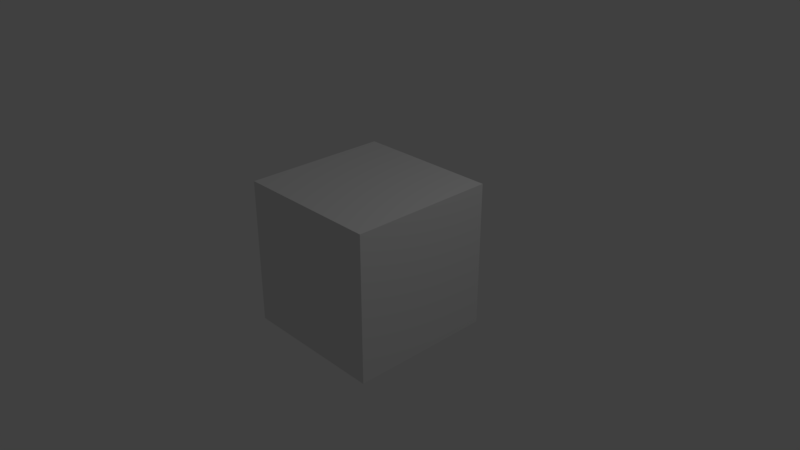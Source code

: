 # Source: dementor.blend  (saved by Blender 2.79.0; exported with 4.5.12 LTS)
import bpy
from mathutils import Matrix  # noqa: F401  (used for matrix-valued properties, if any)

bpy.ops.wm.read_factory_settings(use_empty=True)
scene = bpy.context.scene
scene.name = 'Scene'

# ---- collections
col_collection_1 = bpy.data.collections.new('Collection 1'); scene.collection.children.link(col_collection_1)

# ---- materials (node trees are filled in below, after node groups)
mat_material = bpy.data.materials.new('Material')
mat_material.alpha_threshold = 0.0
mat_material.use_transparent_shadow = False
mat_material.roughness = 0.5
mat_material.line_color = (0.0, 0.0, 0.0, 1.0)

# ---- material node trees

# ---- world
world_world = bpy.data.worlds.new('World'); scene.world = world_world
world_world.color = (0.05088, 0.05088, 0.05088)
world_world.use_sun_shadow = False
world_world.sun_shadow_jitter_overblur = 0.0
world_world.cycles.sampling_method = 'MANUAL'

# ---- cameras
cam_camera = bpy.data.cameras.new('Camera')
cam_camera.clip_end = 100.0
cam_camera.lens = 35.0
cam_camera.sensor_width = 32.0
cam_camera.sensor_height = 18.0
cam_camera.ortho_scale = 7.314
cam_camera.dof.focus_distance = 0.0
cam_camera.dof.aperture_fstop = 128.0

# ---- lights
light_lamp = bpy.data.lights.new('Lamp', 'POINT')
light_lamp.transmission_factor = 0.0
light_lamp.cutoff_distance = 30.0
light_lamp.energy = 100.0
light_lamp.shadow_buffer_clip_start = 1.001
light_lamp.shadow_soft_size = 0.1
light_lamp.shadow_maximum_resolution = 0.006
light_lamp.use_absolute_resolution = True

# ---- meshes
me_cube = bpy.data.meshes.new('Cube')
me_cube.from_pydata([(1.0, 1.0, -1.0), (1.0, -1.0, -1.0), (-1.0, -1.0, -1.0), (-1.0, 1.0, -1.0), (1.0, 1.0, 1.0), (1.0, -1.0, 1.0), (-1.0, -1.0, 1.0), (-1.0, 1.0, 1.0)], [], [(0, 1, 2, 3), (4, 7, 6, 5), (0, 4, 5, 1), (1, 5, 6, 2), (2, 6, 7, 3), (4, 0, 3, 7)])
me_cube.materials.append(mat_material)
me_cube.use_remesh_preserve_volume = False
me_cube.use_remesh_preserve_attributes = False
me_cube.use_mirror_vertex_groups = False
me_cube.update()

# ---- objects
ob_cube = bpy.data.objects.new('Cube', me_cube)
ob_lamp = bpy.data.objects.new('Lamp', light_lamp)
ob_camera = bpy.data.objects.new('Camera', cam_camera)

# ---- transforms, parenting, visibility, modifiers, constraints
ob_cube.location = (0.0, 0.0, 0.0)
ob_cube.lock_rotations_4d = False
ob_cube.empty_display_type = 'ARROWS'
ob_cube.lineart.crease_threshold = 0.0
ob_lamp.location = (4.076, 1.005, 5.904)
ob_lamp.rotation_euler = (0.6503, 0.05522, 1.866)
ob_lamp.lock_rotations_4d = False
ob_lamp.empty_display_type = 'ARROWS'
ob_lamp.color = (0.0, 0.0, 0.0, 0.0)
ob_lamp.lineart.crease_threshold = 0.0
ob_camera.location = (7.481, -6.508, 5.344)
ob_camera.rotation_euler = (1.109, 0.0, 0.8149)
ob_camera.lock_rotations_4d = False
ob_camera.empty_display_type = 'ARROWS'
ob_camera.color = (0.0, 0.0, 0.0, 0.0)
ob_camera.display_type = 'WIRE'
ob_camera.lineart.crease_threshold = 0.0

# ---- collection membership
col_collection_1.objects.link(ob_cube)
col_collection_1.objects.link(ob_lamp)
col_collection_1.objects.link(ob_camera)

# ---- scene / render settings (as saved in the file)
scene.camera = ob_camera
scene.frame_start = 1; scene.frame_end = 250; scene.frame_set(1)
scene.render.engine = 'BLENDER_EEVEE_NEXT'
scene.render.resolution_percentage = 50
scene.render.dither_intensity = 0.0
scene.cycles.use_denoising = False
scene.cycles.samples = 128
scene.cycles.sampling_pattern = 'TABULATED_SOBOL'
scene.cycles.use_adaptive_sampling = False
scene.cycles.use_light_tree = False
scene.cycles.blur_glossy = 0.0
scene.cycles.sample_clamp_indirect = 0.0
scene.view_settings.view_transform = 'Standard'
bpy.context.view_layer.update()
